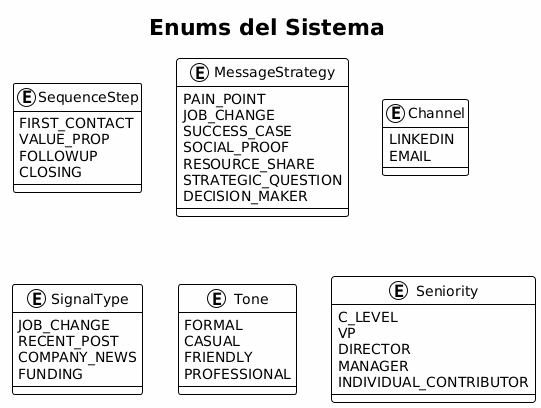

The diagram above was rendered by PlantUML. Its source (embedded in the PNG):
@startuml
!theme plain
skinparam backgroundColor #FEFEFE
skinparam classAttributeIconSize 0

title Enums del Sistema

enum SequenceStep {
    FIRST_CONTACT
    VALUE_PROP
    FOLLOWUP
    CLOSING
}

enum MessageStrategy {
    PAIN_POINT
    JOB_CHANGE
    SUCCESS_CASE
    SOCIAL_PROOF
    RESOURCE_SHARE
    STRATEGIC_QUESTION
    DECISION_MAKER
}

enum Channel {
    LINKEDIN
    EMAIL
}

enum SignalType {
    JOB_CHANGE
    RECENT_POST
    COMPANY_NEWS
    FUNDING
}

enum Tone {
    FORMAL
    CASUAL
    FRIENDLY
    PROFESSIONAL
}

enum Seniority {
    C_LEVEL
    VP
    DIRECTOR
    MANAGER
    INDIVIDUAL_CONTRIBUTOR
}
@enduml